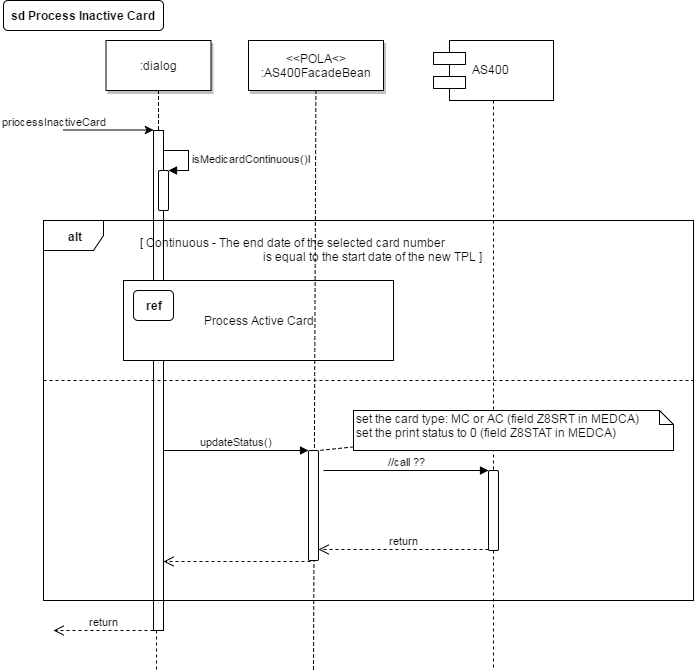

The diagram above was exported from draw.io. Its source (the exported page's mxGraphModel, read from the mxfile embedded in the PNG):
<mxGraphModel dx="1065" dy="675" grid="1" gridSize="10" guides="1" tooltips="1" connect="1" arrows="1" fold="1" page="0" pageScale="1.5" pageWidth="826" pageHeight="1169" background="#ffffff" math="0" shadow="0">
  <root>
    <mxCell id="0" style=";html=1;" />
    <mxCell id="1" style=";html=1;" parent="0" />
    <mxCell id="2" value="" style="fillColor=#FFFFFF;strokeColor=#000000;html=1;" parent="1" vertex="1">
      <mxGeometry x="200" y="150" width="10" height="500" as="geometry" />
    </mxCell>
    <mxCell id="3" value="priocessInactiveCard" style="edgeStyle=none;verticalLabelPosition=top;verticalAlign=bottom;labelPosition=left;align=right;html=1;" parent="1" edge="1">
      <mxGeometry x="110" y="49.5" width="100" height="100" as="geometry">
        <mxPoint x="110" y="149.5" as="sourcePoint" />
        <mxPoint x="200" y="149.5" as="targetPoint" />
      </mxGeometry>
    </mxCell>
    <mxCell id="4" value=":dialog" style="shadow=1;fillColor=#FFFFFF;strokeColor=#000000;html=1;" parent="1" vertex="1">
      <mxGeometry x="152.5" y="60" width="105" height="50" as="geometry" />
    </mxCell>
    <mxCell id="7" value="&amp;lt;&amp;lt;POLA&amp;lt;&amp;gt;&lt;br&gt;:AS400FacadeBean" style="shadow=1;fillColor=#FFFFFF;strokeColor=#000000;html=1;" parent="1" vertex="1">
      <mxGeometry x="295" y="60" width="135" height="50" as="geometry" />
    </mxCell>
    <mxCell id="33" value="" style="edgeStyle=elbowEdgeStyle;elbow=horizontal;endArrow=none;dashed=1;html=1;" parent="1" source="4" target="2" edge="1">
      <mxGeometry x="230.00000000000003" y="310" width="100" height="100" as="geometry">
        <mxPoint x="230.00000000000003" y="410" as="sourcePoint" />
        <mxPoint x="330" y="310" as="targetPoint" />
      </mxGeometry>
    </mxCell>
    <mxCell id="71" value="sd Process Inactive Card" style="rounded=1;fontStyle=1;fillColor=#FFFFFF;strokeColor=#000000;html=1;" parent="1" vertex="1">
      <mxGeometry x="50" y="20" width="160" height="30" as="geometry" />
    </mxCell>
    <mxCell id="89" value="" style="html=1;points=[];perimeter=orthogonalPerimeter;rounded=1;" vertex="1" parent="1">
      <mxGeometry x="205" y="190" width="10" height="40" as="geometry" />
    </mxCell>
    <mxCell id="90" value="isMedicardContinuous()l" style="edgeStyle=orthogonalEdgeStyle;html=1;align=left;spacingLeft=2;endArrow=block;rounded=0;entryX=1;entryY=0;" edge="1" target="89" parent="1">
      <mxGeometry relative="1" as="geometry">
        <mxPoint x="210" y="170" as="sourcePoint" />
        <Array as="points">
          <mxPoint x="235" y="170" />
        </Array>
      </mxGeometry>
    </mxCell>
    <mxCell id="91" value="&lt;b&gt;alt&lt;/b&gt;" style="shape=umlFrame;whiteSpace=wrap;html=1;rounded=1;" vertex="1" parent="1">
      <mxGeometry x="90" y="240" width="650" height="380" as="geometry" />
    </mxCell>
    <mxCell id="92" value="[ Continuous - The end date of the selected card number&amp;nbsp;&lt;div&gt;&amp;nbsp; &amp;nbsp; &amp;nbsp; &amp;nbsp; &amp;nbsp; &amp;nbsp; &amp;nbsp; &amp;nbsp; &amp;nbsp; &amp;nbsp; &amp;nbsp; &amp;nbsp; &amp;nbsp; &amp;nbsp; &amp;nbsp; &amp;nbsp; &amp;nbsp; &amp;nbsp; &amp;nbsp; &amp;nbsp; &amp;nbsp;is equal to the start date of the new TPL&amp;nbsp;]&lt;/div&gt;" style="text;html=1;resizable=0;points=[];autosize=1;align=left;verticalAlign=top;spacingTop=-4;" vertex="1" parent="1">
      <mxGeometry x="185" y="253" width="360" height="30" as="geometry" />
    </mxCell>
    <mxCell id="95" value="" style="group" vertex="1" connectable="0" parent="1">
      <mxGeometry x="170" y="300" width="270" height="80" as="geometry" />
    </mxCell>
    <mxCell id="93" value="Process Active Card" style="whiteSpace=wrap;html=1;rounded=0;" vertex="1" parent="95">
      <mxGeometry width="270" height="80" as="geometry" />
    </mxCell>
    <mxCell id="94" value="&lt;b&gt;ref&lt;/b&gt;" style="whiteSpace=wrap;html=1;rounded=1;" vertex="1" parent="95">
      <mxGeometry x="10" y="10" width="40" height="30" as="geometry" />
    </mxCell>
    <mxCell id="97" value="" style="line;html=1;strokeWidth=1;fillColor=none;align=left;verticalAlign=middle;spacingTop=-1;spacingLeft=3;spacingRight=3;rotatable=0;labelPosition=right;points=[];portConstraint=eastwest;rounded=1;dashed=1" vertex="1" parent="1">
      <mxGeometry x="90" y="396" width="650" height="8" as="geometry" />
    </mxCell>
    <mxCell id="100" style="edgeStyle=orthogonalEdgeStyle;rounded=0;html=1;exitX=0.75;exitY=0;entryX=0.75;entryY=0;endArrow=none;endFill=0;jettySize=auto;orthogonalLoop=1;" edge="1" parent="1" source="7" target="7">
      <mxGeometry relative="1" as="geometry" />
    </mxCell>
    <mxCell id="8" value="" style="edgeStyle=none;endArrow=none;dashed=1;html=1;" parent="1" source="7" edge="1">
      <mxGeometry x="272.3350694444445" y="165" width="100" height="100" as="geometry">
        <mxPoint x="347.2588734567901" y="110" as="sourcePoint" />
        <mxPoint x="360" y="690" as="targetPoint" />
      </mxGeometry>
    </mxCell>
    <mxCell id="101" value="AS400" style="shape=component;align=left;spacingLeft=36;rounded=1;" vertex="1" parent="1">
      <mxGeometry x="480" y="60" width="120" height="60" as="geometry" />
    </mxCell>
    <mxCell id="102" value="" style="html=1;points=[];perimeter=orthogonalPerimeter;rounded=1;" vertex="1" parent="1">
      <mxGeometry x="355" y="470" width="10" height="110" as="geometry" />
    </mxCell>
    <mxCell id="103" value="updateStatus()" style="html=1;verticalAlign=bottom;endArrow=block;entryX=0;entryY=0;exitX=1;exitY=0.64;exitPerimeter=0;" edge="1" target="102" parent="1" source="2">
      <mxGeometry relative="1" as="geometry">
        <mxPoint x="285" y="470" as="sourcePoint" />
      </mxGeometry>
    </mxCell>
    <mxCell id="104" value="" style="html=1;verticalAlign=bottom;endArrow=open;dashed=1;endSize=8;exitX=0.2;exitY=1.013;exitPerimeter=0;entryX=1;entryY=0.862;entryPerimeter=0;" edge="1" source="102" parent="1" target="2">
      <mxGeometry relative="1" as="geometry">
        <mxPoint x="210" y="551" as="targetPoint" />
      </mxGeometry>
    </mxCell>
    <mxCell id="105" value="" style="edgeStyle=none;endArrow=none;dashed=1;html=1;exitX=0.5;exitY=1;" edge="1" parent="1" source="101">
      <mxGeometry x="282.3350694444445" y="175" width="100" height="100" as="geometry">
        <mxPoint x="372.3853211009175" y="120" as="sourcePoint" />
        <mxPoint x="540" y="690" as="targetPoint" />
      </mxGeometry>
    </mxCell>
    <mxCell id="106" value="" style="html=1;points=[];perimeter=orthogonalPerimeter;rounded=1;" vertex="1" parent="1">
      <mxGeometry x="535" y="490" width="10" height="80" as="geometry" />
    </mxCell>
    <mxCell id="107" value="//call ??" style="html=1;verticalAlign=bottom;endArrow=block;entryX=0;entryY=0;" edge="1" target="106" parent="1">
      <mxGeometry relative="1" as="geometry">
        <mxPoint x="370" y="490" as="sourcePoint" />
      </mxGeometry>
    </mxCell>
    <mxCell id="108" value="return" style="html=1;verticalAlign=bottom;endArrow=open;dashed=1;endSize=8;exitX=0;exitY=0.988;exitPerimeter=0;" edge="1" source="106" parent="1" target="102">
      <mxGeometry relative="1" as="geometry">
        <mxPoint x="465" y="566" as="targetPoint" />
      </mxGeometry>
    </mxCell>
    <mxCell id="110" style="rounded=0;html=1;endArrow=none;endFill=0;dashed=1" edge="1" parent="1" source="109" target="102">
      <mxGeometry relative="1" as="geometry" />
    </mxCell>
    <mxCell id="109" value="&lt;div&gt;set the card type: MC or AC (field Z8SRT in MEDCA)&lt;/div&gt;&lt;div&gt;set the print status to 0 (field Z8STAT in MEDCA)&lt;/div&gt;" style="shape=note;whiteSpace=wrap;html=1;size=14;verticalAlign=top;align=left;spacingTop=-6;rounded=1;" vertex="1" parent="1">
      <mxGeometry x="400" y="430" width="320" height="40" as="geometry" />
    </mxCell>
    <mxCell id="111" value="" style="edgeStyle=none;endArrow=none;dashed=1;html=1;" edge="1" parent="1">
      <mxGeometry x="292.3350694444445" y="185" width="100" height="100" as="geometry">
        <mxPoint x="203" y="650" as="sourcePoint" />
        <mxPoint x="203" y="690" as="targetPoint" />
      </mxGeometry>
    </mxCell>
    <mxCell id="114" value="return" style="html=1;verticalAlign=bottom;endArrow=open;dashed=1;endSize=8;" edge="1" parent="1">
      <mxGeometry relative="1" as="geometry">
        <mxPoint x="100" y="650" as="targetPoint" />
        <mxPoint x="200" y="650" as="sourcePoint" />
      </mxGeometry>
    </mxCell>
  </root>
</mxGraphModel>